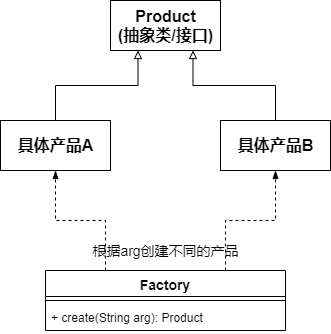

The diagram above was exported from draw.io. Its source (the exported page's mxGraphModel, read from the mxfile embedded in the PNG):
<mxGraphModel dx="1422" dy="822" grid="1" gridSize="10" guides="1" tooltips="1" connect="1" arrows="1" fold="1" page="1" pageScale="1" pageWidth="827" pageHeight="1169" math="0" shadow="0">
  <root>
    <mxCell id="0" />
    <mxCell id="1" parent="0" />
    <mxCell id="qlQ2UBRMCyMnZacV-8CX-1" value="&lt;b style=&quot;font-size: 16px&quot;&gt;Product&lt;br&gt;(抽象类/接口)&lt;/b&gt;" style="html=1;" vertex="1" parent="1">
      <mxGeometry x="330" y="70" width="110" height="50" as="geometry" />
    </mxCell>
    <mxCell id="qlQ2UBRMCyMnZacV-8CX-4" style="edgeStyle=orthogonalEdgeStyle;rounded=0;orthogonalLoop=1;jettySize=auto;html=1;exitX=0.5;exitY=0;exitDx=0;exitDy=0;entryX=0.25;entryY=1;entryDx=0;entryDy=0;endArrow=block;endFill=0;" edge="1" parent="1" source="qlQ2UBRMCyMnZacV-8CX-2" target="qlQ2UBRMCyMnZacV-8CX-1">
      <mxGeometry relative="1" as="geometry" />
    </mxCell>
    <mxCell id="qlQ2UBRMCyMnZacV-8CX-2" value="&lt;span style=&quot;font-size: 16px&quot;&gt;&lt;b&gt;具体产品A&lt;/b&gt;&lt;/span&gt;" style="html=1;" vertex="1" parent="1">
      <mxGeometry x="220" y="190" width="110" height="50" as="geometry" />
    </mxCell>
    <mxCell id="qlQ2UBRMCyMnZacV-8CX-5" style="edgeStyle=orthogonalEdgeStyle;rounded=0;orthogonalLoop=1;jettySize=auto;html=1;exitX=0.5;exitY=0;exitDx=0;exitDy=0;entryX=0.75;entryY=1;entryDx=0;entryDy=0;endArrow=block;endFill=0;" edge="1" parent="1" source="qlQ2UBRMCyMnZacV-8CX-3" target="qlQ2UBRMCyMnZacV-8CX-1">
      <mxGeometry relative="1" as="geometry" />
    </mxCell>
    <mxCell id="qlQ2UBRMCyMnZacV-8CX-3" value="&lt;span style=&quot;font-size: 16px&quot;&gt;&lt;b&gt;具体产品B&lt;/b&gt;&lt;/span&gt;" style="html=1;" vertex="1" parent="1">
      <mxGeometry x="440" y="190" width="110" height="50" as="geometry" />
    </mxCell>
    <mxCell id="qlQ2UBRMCyMnZacV-8CX-10" style="edgeStyle=orthogonalEdgeStyle;rounded=0;orthogonalLoop=1;jettySize=auto;html=1;exitX=0.75;exitY=0;exitDx=0;exitDy=0;entryX=0.5;entryY=1;entryDx=0;entryDy=0;fontSize=14;endArrow=blockThin;endFill=1;dashed=1;" edge="1" parent="1" source="qlQ2UBRMCyMnZacV-8CX-6" target="qlQ2UBRMCyMnZacV-8CX-3">
      <mxGeometry relative="1" as="geometry" />
    </mxCell>
    <mxCell id="qlQ2UBRMCyMnZacV-8CX-11" style="edgeStyle=orthogonalEdgeStyle;rounded=0;orthogonalLoop=1;jettySize=auto;html=1;exitX=0.25;exitY=0;exitDx=0;exitDy=0;dashed=1;fontSize=14;endArrow=blockThin;endFill=1;" edge="1" parent="1" source="qlQ2UBRMCyMnZacV-8CX-6" target="qlQ2UBRMCyMnZacV-8CX-2">
      <mxGeometry relative="1" as="geometry" />
    </mxCell>
    <mxCell id="qlQ2UBRMCyMnZacV-8CX-6" value="Factory" style="swimlane;fontStyle=1;align=center;verticalAlign=top;childLayout=stackLayout;horizontal=1;startSize=26;horizontalStack=0;resizeParent=1;resizeParentMax=0;resizeLast=0;collapsible=1;marginBottom=0;fontSize=14;" vertex="1" parent="1">
      <mxGeometry x="265" y="340" width="240" height="60" as="geometry" />
    </mxCell>
    <mxCell id="qlQ2UBRMCyMnZacV-8CX-8" value="" style="line;strokeWidth=1;fillColor=none;align=left;verticalAlign=middle;spacingTop=-1;spacingLeft=3;spacingRight=3;rotatable=0;labelPosition=right;points=[];portConstraint=eastwest;" vertex="1" parent="qlQ2UBRMCyMnZacV-8CX-6">
      <mxGeometry y="26" width="240" height="8" as="geometry" />
    </mxCell>
    <mxCell id="qlQ2UBRMCyMnZacV-8CX-9" value="+ create(String arg): Product" style="text;strokeColor=none;fillColor=none;align=left;verticalAlign=top;spacingLeft=4;spacingRight=4;overflow=hidden;rotatable=0;points=[[0,0.5],[1,0.5]];portConstraint=eastwest;" vertex="1" parent="qlQ2UBRMCyMnZacV-8CX-6">
      <mxGeometry y="34" width="240" height="26" as="geometry" />
    </mxCell>
    <mxCell id="qlQ2UBRMCyMnZacV-8CX-12" value="根据arg创建不同的产品" style="text;html=1;strokeColor=none;fillColor=none;align=center;verticalAlign=middle;whiteSpace=wrap;rounded=0;fontSize=14;" vertex="1" parent="1">
      <mxGeometry x="307.5" y="310" width="155" height="20" as="geometry" />
    </mxCell>
  </root>
</mxGraphModel>